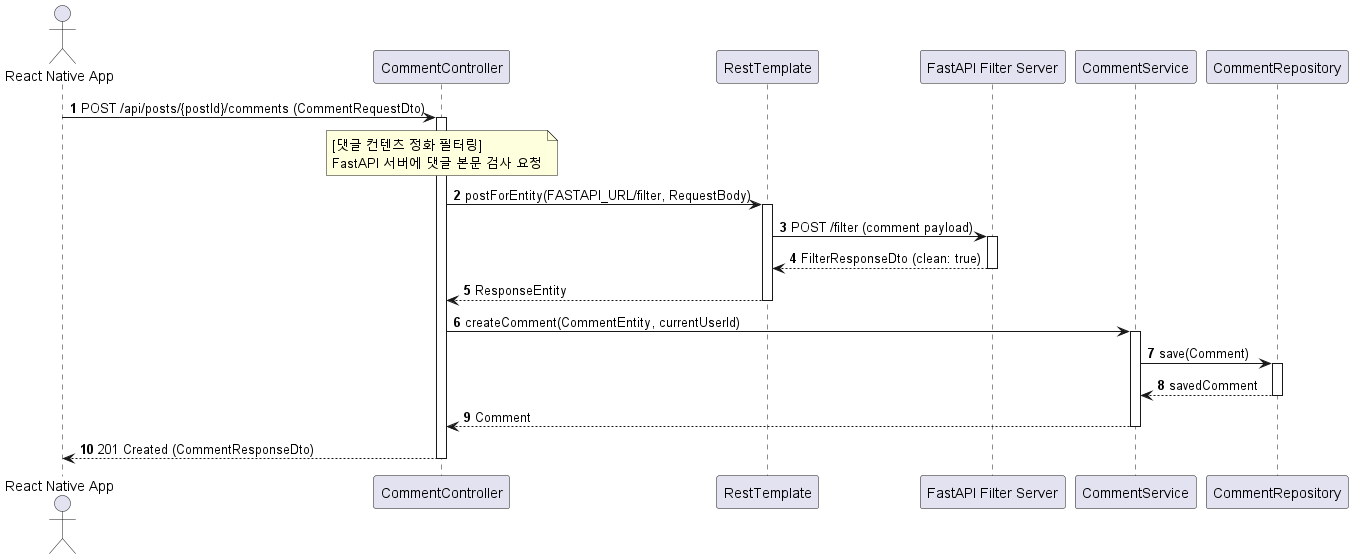

The diagram above was rendered by PlantUML. Its source (embedded in the PNG):
@startuml
autonumber
actor "React Native App" as Client
participant CC as "CommentController"
participant RT as "RestTemplate"
participant Fast as "FastAPI Filter Server"
participant CS as "CommentService"
participant CR as "CommentRepository"

Client -> CC : POST /api/posts/{postId}/comments (CommentRequestDto)
activate CC

note over CC : [댓글 컨텐츠 정화 필터링]\nFastAPI 서버에 댓글 본문 검사 요청
CC -> RT : postForEntity(FASTAPI_URL/filter, RequestBody)
activate RT
RT -> Fast : POST /filter (comment payload)
activate Fast
Fast --> RT : FilterResponseDto (clean: true)
deactivate Fast
RT --> CC : ResponseEntity
deactivate RT

CC -> CS : createComment(CommentEntity, currentUserId)
activate CS
CS -> CR : save(Comment)
activate CR
CR --> CS : savedComment
deactivate CR
CS --> CC : Comment
deactivate CS
CC --> Client : 201 Created (CommentResponseDto)
deactivate CC
@endum